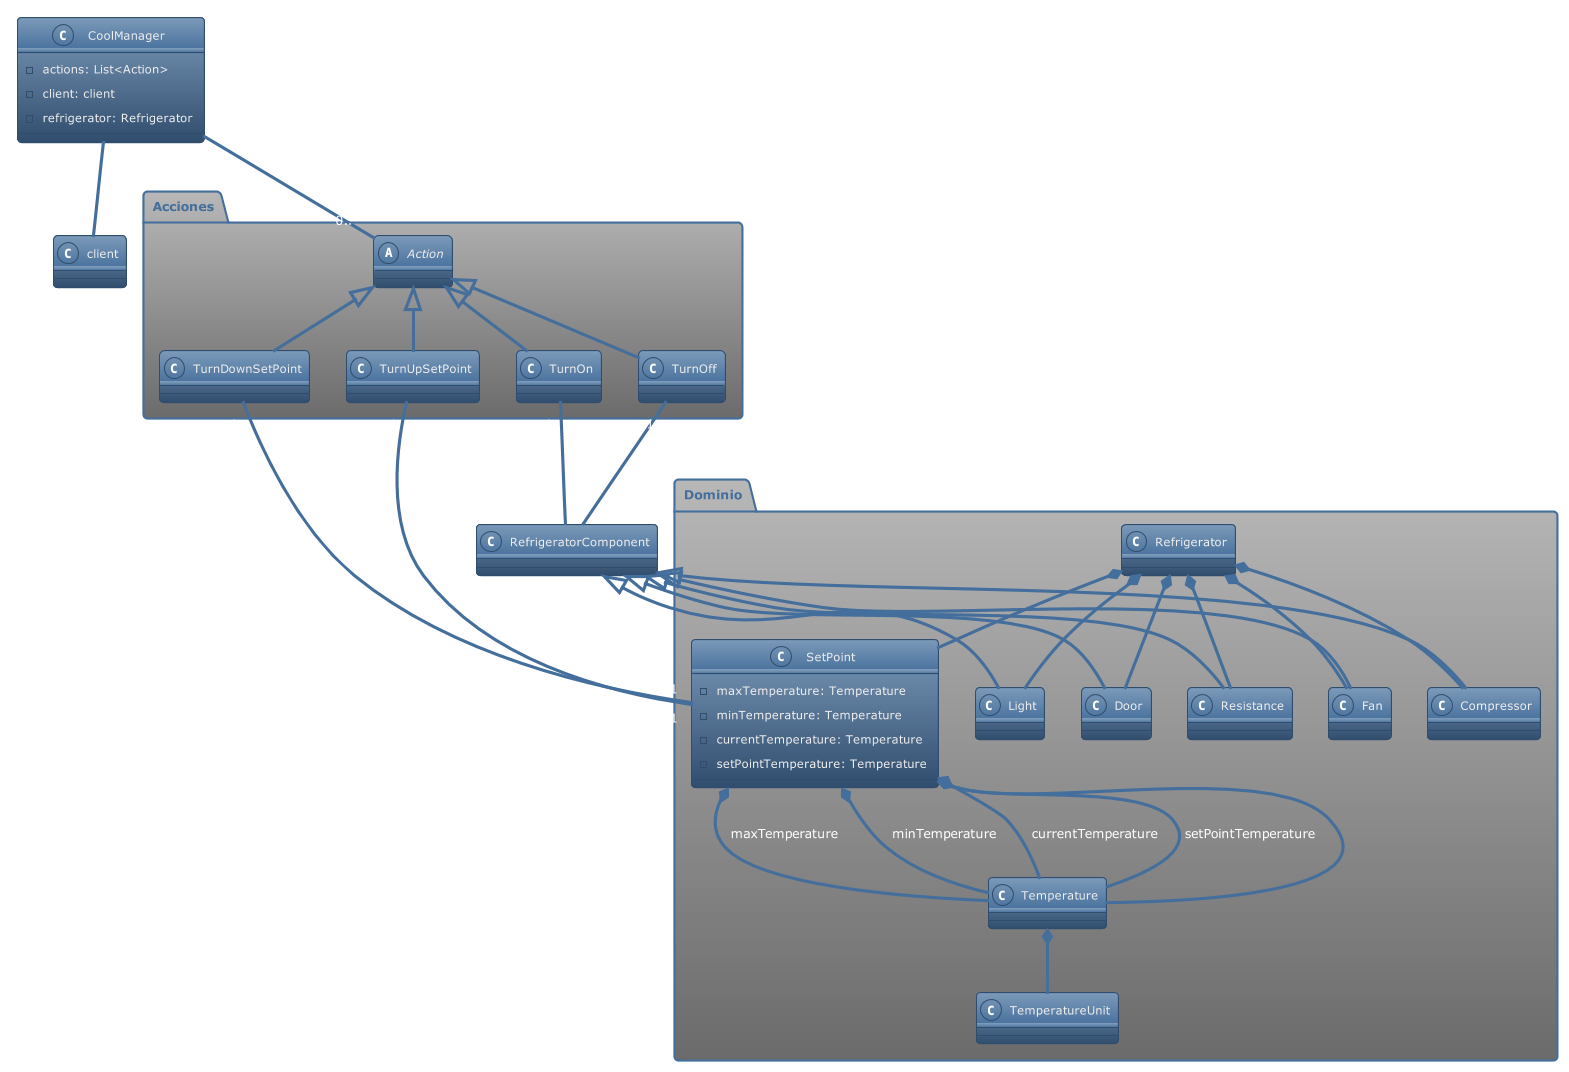

The diagram above was rendered by PlantUML. Its source (embedded in the PNG):
@startuml
!theme spacelab
package "Dominio" {
    class Refrigerator
    class SetPoint {
    - maxTemperature: Temperature
    - minTemperature: Temperature
    - currentTemperature: Temperature
    - setPointTemperature: Temperature
    }
    class Temperature
    class Door
    class Compressor
    class Light
    class Resistance
    class Fan
    class TemperatureUnit
}

package "Acciones" {
    abstract class Action
    class TurnOn
    class TurnOff
    class TurnUpSetPoint
    class TurnDownSetPoint
}


class CoolManager {
    - actions: List<Action>
    - client: client
    - refrigerator: Refrigerator
}

class client


SetPoint *-- Temperature : maxTemperature
SetPoint *-- Temperature : minTemperature
SetPoint *-- Temperature : currentTemperature
SetPoint *-- Temperature : setPointTemperature
Refrigerator *-- SetPoint
Refrigerator *-- Door
Refrigerator *-- Compressor
Refrigerator *-- Light
Refrigerator *-- Resistance
Refrigerator *-- Fan
SetPoint *-- Temperature
Temperature *-- TemperatureUnit

Action <|-- TurnOn
Action <|-- TurnOff
Action <|-- TurnUpSetPoint
Action <|-- TurnDownSetPoint

TurnOff "1" -- "1" RefrigeratorComponent : usa
TurnOn "1" -- "1" RefrigeratorComponent : usa
TurnUpSetPoint "1" -- "1" SetPoint : usa
TurnDownSetPoint "1" -- "1" SetPoint : usa

RefrigeratorComponent <|-- Door
RefrigeratorComponent <|-- Fan
RefrigeratorComponent <|-- Compressor
RefrigeratorComponent <|-- Light
RefrigeratorComponent <|-- Resistance


CoolManager "1" -- "0..*" Action
CoolManager -- client
@enduml